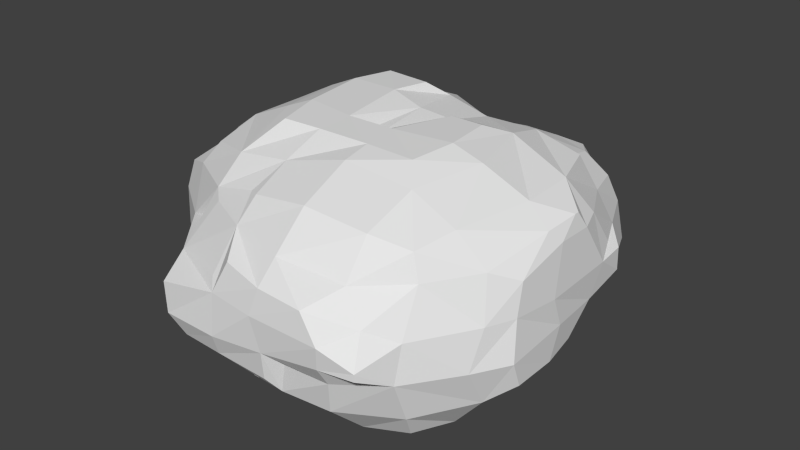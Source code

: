 # Source: cloud1.blend  (saved by Blender 2.74.0; exported with 4.5.12 LTS)
import bpy
from mathutils import Matrix  # noqa: F401  (used for matrix-valued properties, if any)

bpy.ops.wm.read_factory_settings(use_empty=True)
scene = bpy.context.scene
scene.name = 'Scene'

# ---- collections
col_collection_1 = bpy.data.collections.new('Collection 1'); scene.collection.children.link(col_collection_1)

# ---- materials (node trees are filled in below, after node groups)
mat_material = bpy.data.materials.new('Material')
mat_material.alpha_threshold = 0.0
mat_material.use_transparent_shadow = False
mat_material.roughness = 0.5
mat_material.line_color = (0.0, 0.0, 0.0, 1.0)

# ---- material node trees

# ---- world
world_world = bpy.data.worlds.new('World'); scene.world = world_world
world_world.color = (0.05088, 0.05088, 0.05088)
world_world.use_sun_shadow = False
world_world.sun_shadow_jitter_overblur = 0.0
world_world.cycles.sampling_method = 'MANUAL'
world_world.cycles.sample_map_resolution = 256

# ---- meshes
me_cube = bpy.data.meshes.new('Cube')
me_cube.from_pydata([(-1.004, -1.119, 0.02106), (-1.146, -0.6319, -1.091), (-1.267, -0.1906, -1.093), (-1.557, -0.5855, -0.4942), (-1.588, -0.6358, -0.2084), (-1.567, -0.1906, -0.6223), (-1.668, -0.2338, -0.2084), (-1.285, -0.7063, -0.6803), (-1.2, -0.8786, -0.1709), (-1.468, -0.1906, -0.8227), (-0.5044, -0.9914, -1.465), (-0.5044, -0.9914, -1.33), (-0.4575, -0.9914, -1.465), (-0.236, -1.055, -1.172), (-0.5449, -1.5, -0.4726), (-0.6427, -1.558, -0.2084), (-0.6122, -1.235, -0.5222), (-0.8773, -1.266, -0.1709), (-0.1966, -1.513, -0.4755), (-0.1819, -1.566, -0.2084), (-0.1696, -1.257, -0.6441), (-0.5189, -0.7346, -1.473), (-0.6769, -0.7956, -1.211), (-0.5155, -0.4601, -1.473), (-0.7064, -0.2694, -1.331), (-0.4128, -0.7346, -1.473), (-0.2421, -0.8309, -1.18), (-0.2108, -0.2287, -1.47), (-0.2108, -0.2287, -1.369), (-0.7569, -0.9306, -0.7016), (-0.9334, -0.9393, -0.3128), (-0.2971, -0.9657, -0.7623), (-1.004, -1.119, 0.09124), (-1.583, -0.6282, 0.2925), (-1.55, -0.5753, 0.6399), (-1.637, -0.2265, 0.3426), (-1.558, -0.2085, 0.7536), (-1.2, -0.8681, 0.2719), (-1.273, -0.7054, 0.8014), (-1.459, -0.2085, 0.9205), (-1.125, -0.6478, 1.108), (-1.251, -0.2108, 1.169), (-0.6401, -1.567, 0.1996), (-0.7902, -1.286, 0.3123), (-0.6515, -1.069, 0.832), (-0.1786, -1.538, 0.3092), (-0.06149, -1.492, 0.7052), (-0.2535, -1.466, 0.4161), (-0.2432, -1.254, 0.8673), (-0.2117, -1.109, 1.151), (-0.9404, -0.9321, 0.4251), (-0.7919, -0.9566, 0.8673), (-0.4026, -0.9845, 1.025), (-0.7124, -0.8028, 1.241), (-0.5211, -0.5638, 1.594), (-0.856, -0.2338, 1.45), (-0.6055, -0.2338, 1.621), (-0.2467, -0.8135, 1.351), (-0.2023, -0.545, 1.592), (-0.0407, -0.1771, 1.488), (-0.1912, -0.2795, 1.61), (-1.273, 0.2506, -1.036), (-1.167, 0.7651, -0.9871), (-1.546, 0.2506, -0.697), (-1.567, 0.2851, -0.1547), (-1.521, 0.5664, -0.6187), (-1.517, 0.6336, -0.1941), (-1.473, 0.2506, -0.8974), (-1.275, 0.823, -0.813), (-1.435, 0.8339, -0.1941), (-1.114, 1.132, -0.7083), (-1.17, 1.227, -0.2084), (-0.5203, 0.4402, -1.497), (-0.712, 0.3119, -1.222), (-0.5203, 0.6455, -1.497), (-0.6806, 0.7823, -1.162), (-0.1865, 0.2488, -1.481), (-0.1865, 0.2488, -1.329), (-0.3722, 0.6455, -1.497), (-0.2561, 0.8555, -1.184), (-0.7391, 0.9116, -0.9173), (-0.3953, 1.011, -0.8902), (-0.147, 1.207, -1.069), (-0.7283, 1.267, -0.6168), (-0.7249, 1.443, -0.2084), (-0.2112, 1.338, -0.7498), (-0.3723, 1.446, -0.2084), (-0.07309, 1.572, -0.6444), (-0.1219, 1.636, -0.2084), (-1.603, 0.2386, 0.2424), (-1.567, 0.2227, 0.7604), (-1.53, 0.7857, 0.2904), (-1.543, 0.653, 0.5811), (-1.456, 0.2227, 0.9607), (-1.468, 0.986, 0.2904), (-1.379, 0.7991, 0.7661), (-1.256, 0.2227, 1.16), (-1.114, 0.7679, 1.085), (-1.268, 1.181, 0.2904), (-1.12, 1.131, 0.7933), (-1.015, 1.025, 1.049), (-0.01536, 0.9607, 0.9472), (-0.9233, 0.2671, 1.439), (-0.6729, 0.2671, 1.619), (-0.7637, 0.7554, 1.328), (-0.6108, 0.5801, 1.591), (-0.02762, 0.2671, 1.488), (-0.278, 0.2671, 1.619), (-0.1448, 0.7364, 1.366), (-0.242, 0.5681, 1.58), (-0.7356, 1.444, 0.2424), (-0.7425, 1.263, 0.7933), (-0.3233, 1.472, 0.2925), (-0.1809, 1.273, 0.7538), (-0.07286, 1.62, 0.2925), (-0.01245, 1.569, 0.5604), (-0.7425, 1.057, 1.111), (-0.3493, 1.064, 1.128), (0.2592, -1.199, -1.082), (0.76, -1.155, -1.084), (0.2411, -1.509, -0.5049), (0.2635, -1.545, -0.1396), (0.3306, -1.446, -0.6565), (0.3908, -1.463, -0.2305), (0.76, -1.539, -0.007654), (0.7099, -1.393, -0.6876), (0.76, -1.45, -0.2581), (0.4434, -0.5438, -1.492), (0.2695, -0.7203, -1.311), (0.2355, -0.215, -1.479), (0.2355, -0.215, -1.416), (0.6304, -0.5438, -1.492), (0.7824, -0.7203, -1.352), (0.6304, -0.4326, -1.492), (0.7926, -0.2087, -1.281), (0.9548, 0.01522, -0.9514), (1.083, -1.059, -1.017), (1.035, -1.502, 0.00527), (1.13, -1.153, -0.7092), (1.141, -1.276, -0.1804), (1.179, -0.7346, -1.118), (1.156, -0.2348, -1.075), (1.398, -0.7348, -0.7077), (1.406, -0.8955, -0.2084), (1.275, -0.151, -0.8467), (1.558, -0.5679, -0.5397), (1.564, -0.6451, -0.2084), (1.555, -0.2338, -0.5459), (1.566, -0.1571, -0.1363), (0.192, -1.56, 0.275), (0.2592, -1.53, 0.6135), (0.2592, -1.379, 0.864), (0.782, -1.56, 0.2735), (0.6297, -1.537, 0.5876), (0.9636, -1.371, 0.4278), (0.782, -1.305, 0.7701), (0.2592, -1.129, 1.265), (0.76, -1.095, 1.186), (0.2248, -0.7365, 1.521), (0.2248, -0.5362, 1.591), (0.05073, -0.1771, 1.488), (0.2037, -0.2795, 1.616), (0.7816, -0.7235, 1.436), (0.629, -0.5491, 1.593), (0.9445, -0.2338, 1.508), (0.6941, -0.2338, 1.63), (1.035, -1.502, 0.09387), (1.151, -1.217, 0.2735), (1.126, -1.047, 0.7933), (1.06, -1.016, 1.092), (1.437, -0.7952, 0.2815), (1.381, -0.7167, 0.8169), (1.483, -0.2408, 0.9982), (1.532, -0.5948, 0.2815), (1.522, -0.5378, 0.6657), (1.565, -0.2406, 0.2416), (1.54, -0.155, 0.8465), (1.145, -0.7346, 1.178), (1.288, -0.1893, 1.215), (1.512, 0.007295, 1.045), (0.2285, 0.2066, -1.49), (0.2285, 0.2066, -1.375), (0.4293, 0.6424, -1.515), (0.2611, 0.7928, -1.278), (0.6111, 0.3558, -1.515), (0.783, 0.2498, -1.279), (0.6111, 0.6424, -1.515), (0.7708, 0.7928, -1.347), (0.9548, 0.1438, -0.9514), (0.2681, 1.298, -1.073), (0.76, 1.179, -1.082), (0.2681, 1.499, -0.869), (0.2681, 1.582, -0.6687), (0.2592, 1.72, -0.2084), (0.7216, 1.437, -0.7205), (0.8803, 1.417, -0.2084), (0.529, 1.554, -0.5611), (0.6299, 1.603, -0.2084), (1.104, 0.3624, -1.072), (1.082, 0.7679, -1.113), (1.224, 0.2177, -0.7566), (1.436, 0.306, -0.2089), (1.201, 0.7679, -0.7092), (1.395, 0.7456, -0.1953), (1.523, 0.02482, -0.494), (1.538, 0.2233, -0.1372), (1.536, 0.5637, -0.01966), (1.024, 1.08, -1.014), (1.109, 1.177, -0.7092), (1.21, 1.167, -0.2084), (0.2616, 0.8606, 0.9904), (0.8101, 0.8815, 0.8659), (0.2168, 0.327, 1.404), (0.3723, 0.1365, 1.61), (0.261, 0.6743, 1.279), (0.7859, 0.2889, 1.494), (0.6362, 0.1365, 1.61), (0.7099, 0.6677, 1.301), (0.3083, 1.269, 0.7614), (0.2966, 1.65, 0.3426), (0.2966, 1.552, 0.5686), (0.9124, 1.392, 0.2925), (0.7472, 1.289, 0.6808), (0.662, 1.582, 0.2925), (0.5718, 1.525, 0.5682), (1.493, 0.4779, 0.3856), (1.459, 0.3158, 0.8335), (1.37, 0.7236, 0.3815), (1.207, 0.7525, 0.7064), (1.56, 0.3242, 0.2711), (1.539, 0.1155, 0.8335), (1.53, 0.5654, 0.2604), (1.273, 0.2312, 1.217), (1.115, 0.631, 1.178), (1.512, 0.04035, 1.045), (1.156, 1.142, 0.2925), (1.056, 1.135, 0.5905)], [], [(3, 4, 6, 5), (3, 7, 8, 4), (3, 5, 9, 7), (10, 12, 13, 11), (14, 15, 17, 16), (14, 18, 19, 15), (14, 16, 20, 18), (21, 22, 24, 23), (27, 28, 26, 25), (24, 28, 27, 23), (21, 23, 27, 25), (1, 2, 24, 22), (7, 29, 30, 8), (10, 11, 22, 21), (25, 26, 13, 12), (10, 21, 25, 12), (13, 26, 22, 11), (16, 17, 30, 29), (16, 29, 31, 20), (1, 7, 9, 2), (22, 26, 31, 29), (13, 20, 31, 26), (1, 22, 29, 7), (0, 8, 30, 17), (33, 34, 36, 35), (33, 37, 38, 34), (38, 39, 36, 34), (45, 46, 48, 47), (43, 47, 48, 44), (45, 47, 43, 42), (53, 54, 56, 55), (53, 57, 58, 54), (58, 60, 56, 54), (37, 50, 51, 38), (53, 55, 41, 40), (43, 44, 51, 50), (48, 52, 51, 44), (38, 40, 41, 39), (51, 52, 57, 53), (48, 49, 57, 52), (38, 51, 53, 40), (43, 50, 37, 32), (63, 64, 66, 65), (66, 69, 68, 65), (63, 65, 68, 67), (72, 73, 75, 74), (78, 79, 77, 76), (72, 76, 77, 73), (75, 79, 78, 74), (72, 74, 78, 76), (85, 86, 88, 87), (84, 86, 85, 83), (61, 62, 75, 73), (71, 84, 83, 70), (68, 69, 71, 70), (80, 83, 85, 81), (61, 67, 68, 62), (80, 81, 79, 75), (79, 81, 85, 82), (68, 80, 75, 62), (68, 70, 83, 80), (89, 90, 92, 91), (92, 95, 94, 91), (93, 95, 92, 90), (102, 103, 105, 104), (108, 109, 107, 106), (105, 109, 108, 104), (107, 109, 105, 103), (112, 113, 115, 114), (111, 113, 112, 110), (102, 104, 97, 96), (99, 111, 110, 98), (94, 95, 99, 98), (108, 117, 116, 104), (93, 96, 97, 95), (116, 117, 113, 111), (95, 97, 100, 99), (113, 117, 108, 101), (100, 116, 111, 99), (104, 116, 100, 97), (122, 123, 121, 120), (122, 125, 126, 123), (121, 123, 126, 124), (127, 128, 130, 129), (133, 134, 132, 131), (127, 131, 132, 128), (130, 134, 133, 129), (127, 129, 133, 131), (147, 148, 146, 145), (142, 145, 146, 143), (142, 144, 147, 145), (125, 138, 139, 126), (124, 126, 139, 137), (132, 134, 141, 140), (118, 128, 132, 119), (142, 143, 139, 138), (118, 119, 125, 122), (141, 144, 142, 140), (140, 142, 138, 136), (119, 136, 138, 125), (135, 144, 141, 134), (119, 132, 140, 136), (154, 155, 153, 152), (149, 152, 153, 150), (153, 155, 151, 150), (164, 165, 163, 162), (158, 162, 163, 159), (163, 165, 161, 159), (175, 176, 174, 173), (170, 173, 174, 171), (174, 176, 172, 171), (154, 167, 168, 155), (166, 167, 154, 152), (177, 178, 164, 162), (170, 171, 168, 167), (157, 162, 158, 156), (151, 155, 157, 156), (172, 178, 177, 171), (172, 176, 179, 178), (171, 177, 169, 168), (155, 168, 169, 157), (169, 177, 162, 157), (180, 181, 183, 182), (186, 187, 185, 184), (180, 184, 185, 181), (183, 187, 186, 182), (180, 182, 186, 184), (196, 197, 195, 194), (193, 197, 196, 192), (191, 192, 196, 194), (202, 203, 201, 200), (201, 205, 204, 200), (201, 203, 206, 205), (185, 187, 199, 198), (195, 209, 208, 194), (183, 189, 190, 187), (208, 209, 203, 202), (191, 194, 190, 189), (199, 202, 200, 198), (207, 208, 202, 199), (185, 198, 200, 188), (194, 208, 207, 190), (187, 190, 207, 199), (213, 216, 215, 212), (215, 217, 214, 212), (223, 224, 222, 221), (220, 224, 223, 219), (222, 224, 220, 218), (227, 228, 226, 225), (226, 230, 229, 225), (229, 231, 227, 225), (232, 233, 217, 215), (222, 236, 235, 221), (211, 222, 218, 210), (235, 236, 228, 227), (214, 217, 211, 210), (228, 233, 232, 226), (232, 234, 230, 226), (217, 233, 228, 211), (228, 236, 222, 211), (18, 120, 121, 19), (18, 20, 122, 120), (27, 129, 130, 28), (26, 28, 130, 128), (13, 118, 122, 20), (13, 26, 128, 118), (45, 149, 150, 46), (150, 151, 48, 46), (57, 158, 159, 58), (60, 161, 160, 59), (159, 161, 60, 58), (48, 151, 156, 49), (156, 158, 57, 49), (77, 181, 180, 76), (77, 79, 183, 181), (88, 193, 192, 87), (85, 87, 192, 191), (85, 191, 189, 82), (79, 82, 189, 183), (212, 214, 108, 106), (115, 220, 219, 114), (218, 220, 115, 113), (108, 214, 210, 101), (210, 218, 113, 101), (27, 28, 77, 76), (24, 73, 77, 28), (5, 6, 64, 63), (5, 63, 67, 9), (2, 9, 67, 61), (2, 61, 73, 24), (180, 181, 130, 129), (130, 181, 185, 134), (204, 205, 148, 147), (144, 200, 204, 147), (185, 188, 135, 134), (135, 188, 200, 144), (35, 36, 90, 89), (39, 93, 90, 36), (55, 56, 103, 102), (106, 107, 60, 59), (60, 107, 103, 56), (39, 41, 96, 93), (55, 102, 96, 41), (229, 230, 176, 175), (160, 161, 213, 212), (215, 216, 165, 164), (165, 216, 213, 161), (179, 234, 232, 178), (230, 234, 179, 176), (178, 232, 215, 164), (4, 33, 35, 6), (4, 8, 37, 33), (15, 42, 43, 17), (15, 19, 45, 42), (0, 32, 37, 8), (0, 17, 43, 32), (64, 89, 91, 66), (91, 94, 69, 66), (86, 112, 114, 88), (110, 112, 86, 84), (69, 94, 98, 71), (98, 110, 84, 71), (121, 124, 152, 149), (139, 167, 166, 137), (148, 175, 173, 146), (143, 146, 173, 170), (143, 170, 167, 139), (124, 137, 166, 152), (197, 223, 221, 195), (219, 223, 197, 193), (206, 231, 229, 205), (227, 231, 206, 203), (209, 235, 227, 203), (221, 235, 209, 195), (6, 35, 89, 64), (205, 229, 175, 148), (19, 121, 149, 45), (114, 219, 193, 88), (27, 76, 180, 129), (160, 212, 106, 59)])
me_cube.materials.append(mat_material)
me_cube.use_remesh_preserve_volume = False
me_cube.use_remesh_preserve_attributes = False
me_cube.use_mirror_vertex_groups = False
me_cube.update()

# ---- objects
ob_cube = bpy.data.objects.new('Cube', me_cube)

# ---- transforms, parenting, visibility, modifiers, constraints
ob_cube.location = (0.0, 0.0, 0.0)
ob_cube.scale = (4.485, 4.94, 2.836)
ob_cube.lock_rotations_4d = False
ob_cube.empty_display_type = 'ARROWS'
ob_cube.lineart.crease_threshold = 0.0

# ---- collection membership
col_collection_1.objects.link(ob_cube)

# ---- scene / render settings (as saved in the file)
scene.frame_start = 1; scene.frame_end = 250; scene.frame_set(1)
scene.render.engine = 'BLENDER_EEVEE_NEXT'
scene.render.resolution_percentage = 50
scene.render.dither_intensity = 0.0
scene.cycles.use_denoising = False
scene.cycles.samples = 10
scene.cycles.sampling_pattern = 'TABULATED_SOBOL'
scene.cycles.light_sampling_threshold = 0.0
scene.cycles.use_adaptive_sampling = False
scene.cycles.use_light_tree = False
scene.cycles.blur_glossy = 0.0
scene.cycles.pixel_filter_type = 'GAUSSIAN'
scene.cycles.sample_clamp_indirect = 0.0
scene.view_settings.view_transform = 'Standard'
bpy.context.view_layer.update()

# ---- added for rendering (the .blend has no active camera and no usable light): camera, sun
cam_auto = bpy.data.cameras.new('AutoCamera')
cam_auto.lens = 50.0
cam_auto.sensor_width = 36.0
cam_auto.clip_end = 1000.0
ob_auto_camera = bpy.data.objects.new('AutoCamera', cam_auto)
scene.collection.objects.link(ob_auto_camera)
ob_auto_camera.location = (21.5395, -25.7456, 17.5784)
ob_auto_camera.rotation_euler = (1.09748, -7.21219e-08, 0.694738)
scene.camera = ob_auto_camera
light_auto_sun = bpy.data.lights.new('AutoSun', 'SUN')
light_auto_sun.energy = 3.0
light_auto_sun.angle = 0.0523599
ob_auto_sun = bpy.data.objects.new('AutoSun', light_auto_sun)
scene.collection.objects.link(ob_auto_sun)
ob_auto_sun.rotation_euler = (0.872665, 0.174533, 0.523599)
bpy.context.view_layer.update()
